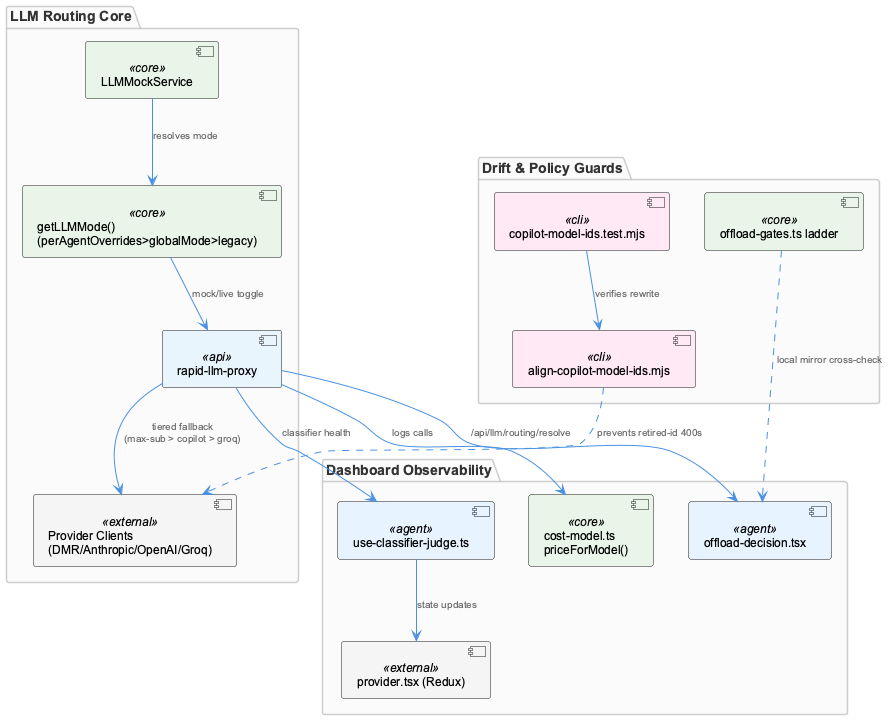

The diagram above was rendered by PlantUML. Its source (embedded in the PNG):
@startuml
!include _standard-style.puml

package "LLM Routing Core" {
  component "LLMMockService" as mock <<core>>
  component "getLLMMode()\n(perAgentOverrides>globalMode>legacy)" as mode <<core>>
  component "rapid-llm-proxy" as proxy <<api>>
  component "Provider Clients\n(DMR/Anthropic/OpenAI/Groq)" as providers <<external>>
}

package "Drift & Policy Guards" {
  component "copilot-model-ids.test.mjs" as idtest <<cli>>
  component "align-copilot-model-ids.mjs" as aligner <<cli>>
  component "offload-gates.ts ladder" as ladder <<core>>
}

package "Dashboard Observability" {
  component "cost-model.ts\npriceForModel()" as cost <<core>>
  component "offload-decision.tsx" as offload <<agent>>
  component "use-classifier-judge.ts" as judge <<agent>>
  component "provider.tsx (Redux)" as reduxprov <<external>>
}

mock --> mode : "resolves mode"
mode --> proxy : "mock/live toggle"
proxy --> providers : "tiered fallback\n(max-sub > copilot > groq)"

idtest --> aligner : "verifies rewrite"
aligner ..> providers : "prevents retired-id 400s"

proxy --> cost : "logs calls"
proxy --> offload : "/api/llm/routing/resolve"
ladder ..> offload : "local mirror cross-check"
proxy --> judge : "classifier health"
judge --> reduxprov : "state updates"

@enduml